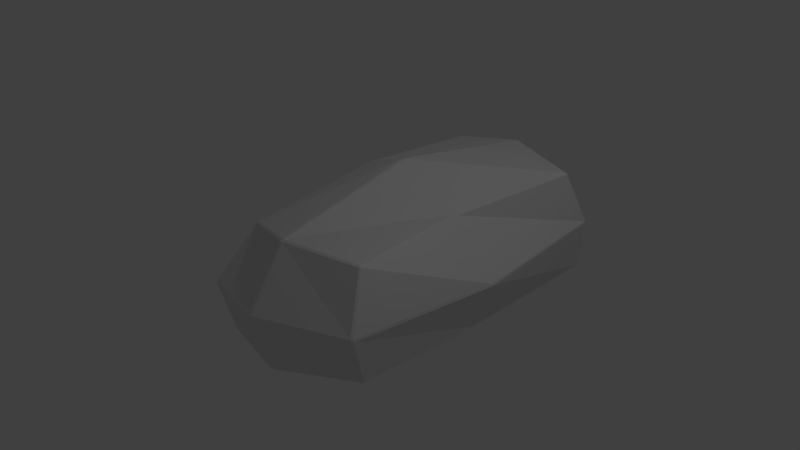 # Source: Rock.blend  (saved by Blender 2.79.0; exported with 4.5.12 LTS)
import bpy
from mathutils import Matrix  # noqa: F401  (used for matrix-valued properties, if any)

bpy.ops.wm.read_factory_settings(use_empty=True)
scene = bpy.context.scene
scene.name = 'Scene'

# ---- collections
col_collection_1 = bpy.data.collections.new('Collection 1'); scene.collection.children.link(col_collection_1)

# ---- materials (node trees are filled in below, after node groups)
mat_material = bpy.data.materials.new('Material')
mat_material.alpha_threshold = 0.0
mat_material.use_transparent_shadow = False
mat_material.roughness = 0.5
mat_material.line_color = (0.0, 0.0, 0.0, 1.0)

# ---- material node trees

# ---- world
world_world = bpy.data.worlds.new('World'); scene.world = world_world
world_world.color = (0.05088, 0.05088, 0.05088)
world_world.use_sun_shadow = False
world_world.sun_shadow_jitter_overblur = 0.0
world_world.cycles.sampling_method = 'MANUAL'

# ---- cameras
cam_camera = bpy.data.cameras.new('Camera')
cam_camera.clip_end = 100.0
cam_camera.lens = 35.0
cam_camera.sensor_width = 32.0
cam_camera.sensor_height = 18.0
cam_camera.ortho_scale = 7.314
cam_camera.dof.focus_distance = 0.0
cam_camera.dof.aperture_fstop = 128.0

# ---- lights
light_lamp = bpy.data.lights.new('Lamp', 'POINT')
light_lamp.transmission_factor = 0.0
light_lamp.cutoff_distance = 30.0
light_lamp.energy = 100.0
light_lamp.shadow_buffer_clip_start = 1.001
light_lamp.shadow_soft_size = 0.1
light_lamp.shadow_maximum_resolution = 0.006
light_lamp.use_absolute_resolution = True

# ---- meshes
me_cube = bpy.data.meshes.new('Cube')
me_cube.from_pydata([(0.9809, 3.227, -1.002), (0.9878, 3.246, -0.9817), (1.004, 3.214, -0.9809), (0.9809, -0.9883, -1.001), (1.005, -0.9864, -0.981), (0.9867, -1.016, -0.983), (-0.8934, -1.502, -0.896), (-0.9163, -1.479, -0.8957), (-0.8897, -1.479, -0.917), (-0.9865, 3.431, -0.9823), (-0.9811, 3.416, -1.002), (-1.005, 3.397, -0.9808), (0.9846, 2.774, 0.6144), (0.9778, 2.748, 0.6312), (1.001, 2.75, 0.6104), (0.9848, -1.011, 0.5811), (1.001, -0.9869, 0.5789), (0.9778, -0.9854, 0.5981), (-1.005, -0.9896, 0.4332), (-0.9848, -1.018, 0.4392), (-0.981, -0.9858, 0.4572), (-1.004, 2.749, 0.6121), (-0.9807, 2.748, 0.634), (-0.9847, 2.775, 0.6149), (1.04, 0.859, -1.004), (1.04, 0.8983, -1.004), (1.066, 0.9011, -0.9819), (1.066, 0.8622, -0.9819), (-1.092, 0.6543, -1.005), (-1.091, 0.6154, -1.004), (-1.115, 0.6161, -0.9806), (-1.116, 0.6552, -0.9814), (0.6971, 0.8624, 0.4935), (0.6971, 0.9008, 0.4938), (0.6666, 0.9006, 0.5173), (0.6666, 0.862, 0.517), (-0.9818, 0.9007, 0.7313), (-1.008, 0.8981, 0.7067), (-1.008, 0.8585, 0.7042), (-0.9818, 0.862, 0.7295), (1.149, 3.087, -0.15), (1.167, 3.055, -0.1498), (1.167, 3.067, -0.1874), (1.148, 3.098, -0.1871), (1.147, -1.3, -0.1695), (1.147, -1.301, -0.2053), (1.167, -1.273, -0.2061), (1.167, -1.273, -0.1683), (-1.138, -1.576, -0.2586), (-1.159, -1.543, -0.2527), (-1.155, -1.563, -0.2908), (-1.133, -1.586, -0.2924), (-1.159, 3.055, -0.1482), (-1.142, 3.088, -0.1499), (-1.14, 3.104, -0.1867), (-1.159, 3.07, -0.1867), (-1.367, 0.7663, -0.1306), (-1.367, 0.727, -0.1319), (-1.365, 0.7325, -0.09511), (-1.365, 0.7717, -0.09425), (1.35, 0.8719, -0.2585), (1.35, 0.9106, -0.2584), (1.344, 0.9107, -0.2258), (1.344, 0.8718, -0.226), (-0.1247, 4.09, -1.089), (-0.09328, 4.089, -1.09), (-0.08924, 4.066, -1.11), (-0.1278, 4.067, -1.109), (-0.06963, -1.559, -1.054), (-0.03137, -1.548, -1.057), (-0.03445, -1.576, -1.036), (-0.07126, -1.584, -1.033), (-0.1297, 2.99, 0.7448), (-0.09095, 2.992, 0.7452), (-0.08982, 3.025, 0.7289), (-0.1274, 3.024, 0.7284), (-0.1294, -1.241, 0.6153), (-0.1272, -1.272, 0.5952), (-0.08978, -1.273, 0.5982), (-0.09085, -1.243, 0.6185), (-0.2513, 0.8552, 0.9915), (-0.2513, 0.8939, 0.9927), (-0.2869, 0.8938, 0.9948), (-0.2869, 0.8555, 0.9937), (-0.1269, 0.6965, -1.237), (-0.1274, 0.7354, -1.238), (-0.08946, 0.7398, -1.239), (-0.08908, 0.7007, -1.238), (-0.1394, 3.888, -0.1829), (-0.1408, 3.868, -0.1484), (-0.1062, 3.87, -0.1486), (-0.1073, 3.89, -0.1828), (-0.143, -1.775, -0.2244), (-0.1416, -1.78, -0.2598), (-0.1041, -1.777, -0.2586), (-0.1052, -1.771, -0.2226)], [], [(7, 50, 57, 30), (75, 89, 53, 23), (35, 80, 79, 17), (83, 39, 20, 76), (12, 40, 90, 74), (92, 77, 19, 48), (13, 73, 81, 34), (59, 37, 21, 52), (31, 56, 55, 11), (43, 1, 65, 91), (67, 85, 28, 10), (72, 22, 36, 82), (88, 64, 9, 54), (84, 68, 8, 29), (5, 45, 94, 70), (71, 93, 51, 6), (41, 14, 33, 62), (2, 42, 61, 26), (44, 15, 78, 95), (24, 3, 69, 87), (63, 32, 16, 47), (49, 18, 38, 58), (27, 60, 46, 4), (0, 1, 2), (3, 4, 5), (6, 7, 8), (9, 10, 11), (12, 13, 14), (15, 16, 17), (18, 19, 20), (21, 22, 23), (24, 25, 26, 27), (28, 29, 30, 31), (32, 33, 34, 35), (36, 37, 38, 39), (40, 41, 42, 43), (44, 45, 46, 47), (48, 49, 50, 51), (52, 53, 54, 55), (56, 57, 58, 59), (60, 61, 62, 63), (64, 65, 66, 67), (68, 69, 70, 71), (72, 73, 74, 75), (76, 77, 78, 79), (80, 81, 82, 83), (84, 85, 86, 87), (88, 89, 90, 91), (92, 93, 94, 95), (27, 4, 3, 24), (67, 10, 9, 64), (40, 12, 14, 41), (71, 6, 8, 68), (47, 16, 15, 44), (31, 11, 10, 28), (48, 19, 18, 49), (52, 21, 23, 53), (35, 17, 16, 32), (75, 23, 22, 72), (76, 20, 19, 77), (36, 22, 21, 37), (2, 26, 25, 0), (7, 30, 29, 8), (13, 34, 33, 14), (20, 39, 38, 18), (56, 31, 30, 57), (60, 27, 26, 61), (80, 35, 34, 81), (84, 29, 28, 85), (1, 43, 42, 2), (4, 46, 45, 5), (6, 51, 50, 7), (11, 55, 54, 9), (37, 59, 58, 38), (32, 63, 62, 33), (41, 62, 61, 42), (49, 58, 57, 50), (88, 54, 53, 89), (59, 52, 55, 56), (92, 48, 51, 93), (63, 47, 46, 60), (0, 66, 65, 1), (5, 70, 69, 3), (12, 74, 73, 13), (17, 79, 78, 15), (39, 83, 82, 36), (24, 87, 86, 25), (43, 91, 90, 40), (44, 95, 94, 45), (93, 71, 70, 94), (89, 75, 74, 90), (85, 67, 66, 86), (72, 82, 81, 73), (64, 88, 91, 65), (77, 92, 95, 78), (83, 76, 79, 80), (68, 84, 87, 69), (0, 25, 86, 66)])
_uv = me_cube.uv_layers.new(name='UVMap')
_uv.uv.foreach_set('vector', [0.7839, 0.8161, 0.7038, 0.8351, 0.6667, 0.5092, 0.7794, 0.5167, 0.5464, 0.8102, 0.3946, 0.7988, 0.4452, 0.6718, 0.5508, 0.6937, 0.3371, 0.2989, 0.435, 0.317, 0.4041, 0.6143, 0.275, 0.561, 0.4394, 0.3175, 0.5346, 0.3251, 0.5228, 0.5895, 0.409, 0.6146, 0.5472, 0.9758, 0.4411, 1.0, 0.3944, 0.8037, 0.5463, 0.8155, 0.8966, 0.7996, 0.7869, 0.8209, 0.7942, 0.7005, 0.8872, 0.66, 0.3159, 0.0232, 0.4474, 0.004898, 0.4354, 0.3115, 0.3376, 0.2933, 0.6616, 0.5029, 0.5625, 0.4835, 0.5633, 0.216, 0.6571, 0.1703, 0.7793, 0.511, 0.6663, 0.5035, 0.6619, 0.1679, 0.7637, 0.114, 0.4363, 1.0, 0.3376, 0.9813, 0.2744, 0.8098, 0.3893, 0.8034, 0.1063, 0.003398, 0.1177, 0.4863, 0.0, 0.5032, 0.002494, 0.1022, 0.4522, 0.005787, 0.5589, 0.05259, 0.5349, 0.3196, 0.4398, 0.312, 0.3894, 0.7989, 0.2746, 0.8053, 0.3295, 0.6946, 0.4401, 0.672, 0.118, 0.4919, 0.1385, 0.819, 0.03654, 0.8116, 0.0003005, 0.5089, 1.0, 0.9663, 0.905, 0.9935, 0.9015, 0.8047, 1.0, 0.809, 0.9993, 0.8036, 0.9012, 0.7993, 0.8917, 0.6602, 0.971, 0.6888, 0.8904, 0.6288, 0.79, 0.5859, 0.7978, 0.3231, 0.9024, 0.3168, 0.9933, 0.6551, 0.8953, 0.6306, 0.9067, 0.3167, 0.9933, 0.3203, 0.9005, 0.994, 0.7995, 0.9849, 0.787, 0.8262, 0.8968, 0.8051, 0.2707, 0.4628, 0.271, 0.731, 0.1433, 0.8172, 0.1228, 0.4911, 0.9024, 0.3111, 0.7978, 0.3176, 0.7919, 0.04619, 0.8903, 0.003713, 0.6987, 0.8326, 0.6092, 0.7541, 0.563, 0.4892, 0.662, 0.5085, 0.9933, 0.3147, 0.9067, 0.3111, 0.8951, 0.003789, 0.9909, 0.04849, 0.2532, 0.1197, 0.2544, 0.117, 0.2567, 0.1216, 0.271, 0.731, 0.2744, 0.7306, 0.2722, 0.735, 0.03659, 0.815, 0.03359, 0.8119, 0.03654, 0.8116, 0.7639, 0.1088, 0.7667, 0.1108, 0.7637, 0.114, 0.7892, 0.5896, 0.7869, 0.5859, 0.79, 0.5859, 0.7912, 0.04285, 0.7919, 0.04619, 0.7889, 0.04669, 0.5266, 0.5902, 0.5236, 0.594, 0.5228, 0.5895, 0.5625, 0.05261, 0.5589, 0.05259, 0.5603, 0.04858, 0.2707, 0.4628, 0.2705, 0.4571, 0.2743, 0.4566, 0.2744, 0.4622, 0.7825, 0.5107, 0.7827, 0.5163, 0.7794, 0.5167, 0.7793, 0.511, 0.7978, 0.3176, 0.7978, 0.3231, 0.7942, 0.3234, 0.7942, 0.3179, 0.5349, 0.3196, 0.539, 0.3202, 0.5386, 0.3258, 0.5346, 0.3251, 0.8901, 0.6336, 0.8904, 0.6288, 0.8953, 0.6306, 0.8949, 0.6352, 0.89, 0.0, 0.8946, 2.321e-05, 0.8951, 0.003789, 0.8903, 0.003713, 0.7, 0.837, 0.6987, 0.8326, 0.7038, 0.8351, 0.7044, 0.8381, 0.6571, 0.1703, 0.6573, 0.1652, 0.6619, 0.1627, 0.6619, 0.1679, 0.6663, 0.5035, 0.6667, 0.5092, 0.662, 0.5085, 0.6616, 0.5029, 0.9067, 0.3111, 0.9067, 0.3167, 0.9024, 0.3168, 0.9024, 0.3111, 0.107, 0.0001488, 0.111, 0.0, 0.1112, 0.003312, 0.1063, 0.003398, 0.1385, 0.819, 0.1433, 0.8172, 0.1435, 0.8212, 0.1389, 0.8225, 0.4522, 0.005787, 0.4474, 0.004898, 0.4482, 0.0, 0.4529, 0.0007014, 0.409, 0.6146, 0.409, 0.6188, 0.4043, 0.6184, 0.4041, 0.6143, 0.435, 0.317, 0.4354, 0.3115, 0.4398, 0.312, 0.4394, 0.3175, 0.118, 0.4919, 0.1177, 0.4863, 0.1226, 0.4854, 0.1228, 0.4911, 0.3894, 0.7989, 0.3946, 0.7988, 0.3944, 0.8037, 0.3893, 0.8034, 0.8966, 0.7996, 0.9012, 0.7993, 0.9015, 0.8047, 0.8968, 0.8051, 0.2744, 0.4622, 0.2744, 0.7306, 0.271, 0.731, 0.2707, 0.4628, 0.7869, 0.003183, 0.7667, 0.1108, 0.7639, 0.1088, 0.7842, 0.0, 0.8901, 0.6336, 0.7892, 0.5896, 0.79, 0.5859, 0.8904, 0.6288, 0.1389, 0.8225, 0.03659, 0.815, 0.03654, 0.8116, 0.1385, 0.819, 0.8903, 0.003713, 0.7919, 0.04619, 0.7912, 0.04285, 0.89, 0.0, 0.7793, 0.511, 0.7637, 0.114, 0.7667, 0.1108, 0.7825, 0.5107, 0.5598, 0.6718, 0.5236, 0.594, 0.5266, 0.5902, 0.5625, 0.6674, 0.6571, 0.1703, 0.5633, 0.216, 0.563, 0.212, 0.6573, 0.1652, 0.7942, 0.3179, 0.7889, 0.04669, 0.7919, 0.04619, 0.7978, 0.3176, 0.4529, 0.0007014, 0.5603, 0.04858, 0.5589, 0.05259, 0.4522, 0.005787, 0.409, 0.6146, 0.5228, 0.5895, 0.5236, 0.594, 0.409, 0.6188, 0.5349, 0.3196, 0.5589, 0.05259, 0.5625, 0.05261, 0.539, 0.3202, 0.2567, 0.1216, 0.2743, 0.4566, 0.2705, 0.4571, 0.2532, 0.1197, 0.7839, 0.8161, 0.7794, 0.5167, 0.7827, 0.5163, 0.7869, 0.8155, 0.7869, 0.5859, 0.7942, 0.3234, 0.7978, 0.3231, 0.79, 0.5859, 0.5228, 0.5895, 0.5346, 0.3251, 0.5386, 0.3258, 0.5266, 0.5902, 0.6663, 0.5035, 0.7793, 0.511, 0.7794, 0.5167, 0.6667, 0.5092, 0.9067, 0.3111, 0.9933, 0.3147, 0.9933, 0.3203, 0.9067, 0.3167, 0.435, 0.317, 0.3371, 0.2989, 0.3376, 0.2933, 0.4354, 0.3115, 0.118, 0.4919, 0.0003005, 0.5089, 0.0, 0.5032, 0.1177, 0.4863, 0.9931, 0.66, 0.8949, 0.6352, 0.8953, 0.6306, 0.9933, 0.6551, 0.9909, 0.04849, 0.8951, 0.003789, 0.8946, 2.321e-05, 0.9907, 0.04445, 0.7843, 0.8189, 0.7044, 0.8381, 0.7038, 0.8351, 0.7839, 0.8161, 0.7637, 0.114, 0.6619, 0.1679, 0.6619, 0.1627, 0.7639, 0.1088, 0.5625, 0.4835, 0.6616, 0.5029, 0.662, 0.5085, 0.563, 0.4892, 0.7978, 0.3176, 0.9024, 0.3111, 0.9024, 0.3168, 0.7978, 0.3231, 0.8904, 0.6288, 0.9024, 0.3168, 0.9067, 0.3167, 0.8953, 0.6306, 0.6987, 0.8326, 0.662, 0.5085, 0.6667, 0.5092, 0.7038, 0.8351, 0.3894, 0.7989, 0.4401, 0.672, 0.4452, 0.6718, 0.3946, 0.7988, 0.6616, 0.5029, 0.6571, 0.1703, 0.6619, 0.1679, 0.6663, 0.5035, 0.8966, 0.7996, 0.8872, 0.66, 0.8917, 0.6602, 0.9012, 0.7993, 0.9024, 0.3111, 0.8903, 0.003713, 0.8951, 0.003789, 0.9067, 0.3111, 0.2532, 0.1197, 0.1112, 0.003312, 0.111, 0.0, 0.2544, 0.117, 0.2722, 0.735, 0.1435, 0.8212, 0.1433, 0.8172, 0.271, 0.731, 0.5472, 0.9758, 0.5463, 0.8155, 0.5503, 0.8159, 0.5508, 0.9752, 0.275, 0.561, 0.4041, 0.6143, 0.4043, 0.6184, 0.2744, 0.5646, 0.5346, 0.3251, 0.4394, 0.3175, 0.4398, 0.312, 0.5349, 0.3196, 0.2707, 0.4628, 0.1228, 0.4911, 0.1226, 0.4854, 0.2705, 0.4571, 0.4363, 1.0, 0.3893, 0.8034, 0.3944, 0.8037, 0.4411, 1.0, 0.9005, 0.994, 0.8968, 0.8051, 0.9015, 0.8047, 0.905, 0.9935, 0.9012, 0.7993, 0.9993, 0.8036, 1.0, 0.809, 0.9015, 0.8047, 0.3946, 0.7988, 0.5464, 0.8102, 0.5463, 0.8155, 0.3944, 0.8037, 0.1177, 0.4863, 0.1063, 0.003398, 0.1112, 0.003312, 0.1226, 0.4854, 0.4522, 0.005787, 0.4398, 0.312, 0.4354, 0.3115, 0.4474, 0.004898, 0.2746, 0.8053, 0.3894, 0.7989, 0.3893, 0.8034, 0.2744, 0.8098, 0.7869, 0.8209, 0.8966, 0.7996, 0.8968, 0.8051, 0.787, 0.8262, 0.4394, 0.3175, 0.409, 0.6146, 0.4041, 0.6143, 0.435, 0.317, 0.1385, 0.819, 0.118, 0.4919, 0.1228, 0.4911, 0.1433, 0.8172, 0.2532, 0.1197, 0.2705, 0.4571, 0.1226, 0.4854, 0.1112, 0.003312])
me_cube.materials.append(mat_material)
me_cube.use_remesh_preserve_volume = False
me_cube.use_remesh_preserve_attributes = False
me_cube.use_mirror_vertex_groups = False
me_cube.update()

# ---- objects
ob_cube = bpy.data.objects.new('Cube', me_cube)
ob_lamp = bpy.data.objects.new('Lamp', light_lamp)
ob_camera = bpy.data.objects.new('Camera', cam_camera)

# ---- transforms, parenting, visibility, modifiers, constraints
ob_cube.location = (0.0, 0.0, 0.0)
ob_cube.lock_rotations_4d = False
ob_cube.empty_display_type = 'ARROWS'
ob_cube.lineart.crease_threshold = 0.0
ob_lamp.location = (4.076, 1.005, 5.904)
ob_lamp.rotation_euler = (0.6503, 0.05522, 1.866)
ob_lamp.lock_rotations_4d = False
ob_lamp.empty_display_type = 'ARROWS'
ob_lamp.color = (0.0, 0.0, 0.0, 0.0)
ob_lamp.lineart.crease_threshold = 0.0
ob_camera.location = (7.481, -6.508, 5.344)
ob_camera.rotation_euler = (1.109, 0.0, 0.8149)
ob_camera.lock_rotations_4d = False
ob_camera.empty_display_type = 'ARROWS'
ob_camera.color = (0.0, 0.0, 0.0, 0.0)
ob_camera.display_type = 'WIRE'
ob_camera.lineart.crease_threshold = 0.0

# ---- collection membership
col_collection_1.objects.link(ob_cube)
col_collection_1.objects.link(ob_lamp)
col_collection_1.objects.link(ob_camera)

# ---- scene / render settings (as saved in the file)
scene.camera = ob_camera
scene.frame_start = 1; scene.frame_end = 250; scene.frame_set(1)
scene.render.engine = 'BLENDER_EEVEE_NEXT'
scene.render.resolution_percentage = 50
scene.render.dither_intensity = 0.0
scene.cycles.use_denoising = False
scene.cycles.samples = 128
scene.cycles.sampling_pattern = 'TABULATED_SOBOL'
scene.cycles.use_adaptive_sampling = False
scene.cycles.use_light_tree = False
scene.cycles.blur_glossy = 0.0
scene.cycles.sample_clamp_indirect = 0.0
scene.view_settings.view_transform = 'Standard'
bpy.context.view_layer.update()
